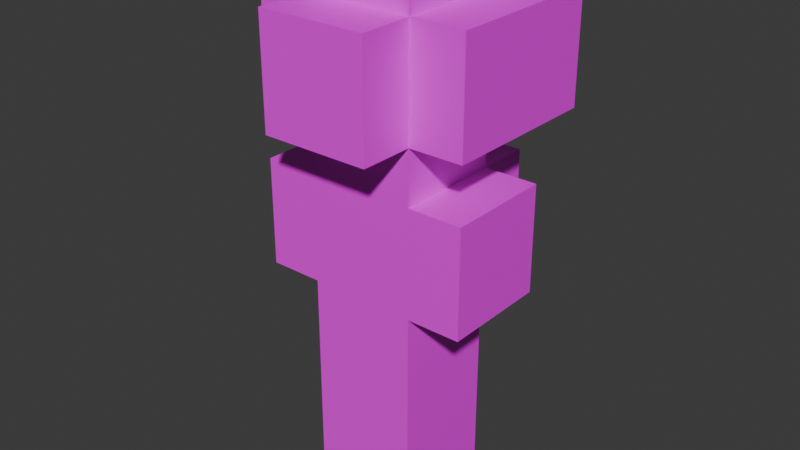 # Source: male_2.blend  (saved by Blender 4.5.87; exported with 4.5.12 LTS)
import bpy
from mathutils import Matrix  # noqa: F401  (used for matrix-valued properties, if any)

bpy.ops.wm.read_factory_settings(use_empty=True)
scene = bpy.context.scene
scene.name = 'Scene'

# ---- collections
col_collection = bpy.data.collections.new('Collection'); scene.collection.children.link(col_collection)

# ---- images (referenced by path relative to the original .blend; pixels are not part of the script)
import os
ASSET_DIR = os.environ.get("B2B_ASSET_DIR", "")  # directory of the original .blend (textures are referenced by path, not embedded)
HERE = os.path.dirname(os.path.abspath(__file__))  # packed textures are extracted next to this script under _unpacked/

def load_image(name, relpath, width, height, colorspace="sRGB"):
    """Load a texture the original file referenced (path relative to the .blend, or extracted next to this script)."""
    p = next((c for c in (os.path.join(HERE, relpath), os.path.join(ASSET_DIR, relpath)) if relpath and os.path.exists(c)), "")
    if p:
        img = bpy.data.images.load(p, check_existing=True)
        img.name = name
    else:  # same state as the original file: an image datablock whose file is absent (Cycles renders it pink)
        img = bpy.data.images.new(name, width, height)
        img.source = "FILE"
        img.filepath = "//" + (relpath or name)
    img.colorspace_settings.name = colorspace
    return img
img_person_1_png = load_image('person_1.png', 'person_1.png', 1024, 1024, 'sRGB')

# ---- materials (node trees are filled in below, after node groups)
mat_material = bpy.data.materials.new('Material')

# ---- material node trees
mat_material.use_nodes = True; mat_material.node_tree.nodes.clear()
_N = mat_material.node_tree.nodes; _L = mat_material.node_tree.links
n0 = _N.new('ShaderNodeBsdfPrincipled'); n0.name = 'Principled BSDF'; n0.location = (-200, 100)
n1 = _N.new('ShaderNodeOutputMaterial'); n1.name = 'Material Output'; n1.location = (200, 100)
n2 = _N.new('ShaderNodeTexImage'); n2.name = 'Image Texture'; n2.location = (-490, 60)
n2.image = img_person_1_png
_L.new(n0.outputs[0], n1.inputs[0])
_L.new(n2.outputs[0], n0.inputs[0])
n1.is_active_output = True

# ---- world
world_world = bpy.data.worlds.new('World'); scene.world = world_world
world_world.use_nodes = True; world_world.node_tree.nodes.clear()
_N = world_world.node_tree.nodes; _L = world_world.node_tree.links
n0 = _N.new('ShaderNodeOutputWorld'); n0.name = 'World Output'; n0.location = (200, 100)
n1 = _N.new('ShaderNodeBackground'); n1.name = 'Background'; n1.location = (-200, 100)
n1.inputs[0].default_value = (0.05088, 0.05088, 0.05088, 1.0)
_L.new(n1.outputs[0], n0.inputs[0])
n0.is_active_output = True
world_world.color = (0.05088, 0.05088, 0.05088)
world_world.sun_shadow_jitter_overblur = 0.0

# ---- meshes
me_cube = bpy.data.meshes.new('Cube')
me_cube.from_pydata([], [], [])
_uv = me_cube.uv_layers.new(name='UVMap')
_uv.uv.foreach_set('vector', [])
me_cube.update()
me_sphere = bpy.data.meshes.new('Sphere')
me_sphere.from_pydata([], [], [])
_uv = me_sphere.uv_layers.new(name='UVMap')
_uv.uv.foreach_set('vector', [])
me_sphere.update()
me_sphere_001 = bpy.data.meshes.new('Sphere.001')
me_sphere_001.from_pydata([(-0.125, -0.125, 0.75), (-0.125, 9.437e-09, 0.75), (-0.125, 0.125, 0.75), (-9.437e-09, -0.125, 0.75), (0.0, 0.0, 0.75), (9.437e-09, 0.125, 0.75), (0.125, -0.125, 0.75), (0.125, -9.437e-09, 0.75), (0.125, 0.125, 0.75), (-0.125, -0.125, 0.625), (-0.125, 9.437e-09, 0.625), (-0.125, 0.125, 0.625), (-9.32e-09, -0.125, 0.625), (0.125, -0.125, 0.625), (0.125, -9.437e-09, 0.625), (0.125, 0.125, 0.625), (-0.125, -0.125, 0.5), (0.125, -0.125, 0.5), (-0.25, -0.125, 0.625), (-0.25, 1.887e-08, 0.625), (-0.25, 0.125, 0.625), (-0.25, -0.125, 0.5), (-0.25, 1.887e-08, 0.5), (-0.25, 0.125, 0.5), (-1.876e-08, -0.25, 0.625), (0.125, -0.25, 0.625), (-0.125, -0.25, 0.625), (-1.876e-08, -0.25, 0.5), (0.125, -0.25, 0.5), (-0.125, -0.25, 0.5), (0.25, -0.125, 0.625), (0.25, -1.887e-08, 0.625), (0.25, 0.125, 0.625), (0.25, -0.125, 0.5), (0.25, -1.887e-08, 0.5), (0.25, 0.125, 0.5), (1.899e-08, 0.25, 0.5), (-0.125, 0.25, 0.5), (-0.125, -0.125, 0.375), (-0.125, 0.125, 0.375), (0.125, -0.125, 0.375), (0.125, 0.125, 0.375), (-0.25, -0.125, 0.375), (-0.25, 1.887e-08, 0.375), (-0.25, 0.125, 0.375), (-1.876e-08, -0.25, 0.375), (0.125, -0.25, 0.375), (-0.125, -0.25, 0.375), (0.25, -0.125, 0.375), (0.25, -1.887e-08, 0.375), (0.25, 0.125, 0.375), (1.899e-08, 0.25, 0.375), (-9.32e-09, -0.125, 0.375), (0.125, -9.437e-09, 0.375), (9.554e-09, 0.125, 0.375), (-0.125, 9.437e-09, 0.375), (-0.125, -0.125, 0.25), (-9.32e-09, -0.125, 0.25), (9.554e-09, 0.125, 0.25), (-0.125, 9.437e-09, 0.25), (1.899e-08, 0.25, 0.25), (0.125, -0.125, 0.25), (0.125, 0.125, 0.25), (0.125, -2.831e-08, 0.25), (0.125, 0.25, 0.25), (-0.125, 0.125, 0.25), (-0.125, 0.25, 0.25), (-0.125, 0.25, 0.125), (1.899e-08, 0.25, 0.125), (0.125, 0.25, 0.125), (-0.125, 0.125, 0.125), (0.125, 0.125, 0.125), (-0.25, -0.125, 0.25), (-0.25, 0.125, 0.25), (-0.25, 3.775e-08, 0.25), (-0.25, -0.125, 0.125), (-0.25, 0.125, 0.125), (0.25, -0.125, 0.25), (0.25, 0.125, 0.25), (0.25, -3.775e-08, 0.25), (0.25, -0.125, 0.125), (0.25, 0.125, 0.125), (0.25, -3.775e-08, 0.125), (-0.25, 3.775e-08, 0.125), (1.899e-08, 0.25, 0.0), (0.125, 0.25, 0.0), (-0.125, 0.25, 0.0), (-0.25, 0.125, 0.0), (0.25, 0.125, 0.0), (0.25, -3.775e-08, 0.0), (-0.125, 0.125, 0.0), (-0.25, -0.125, 0.0), (0.25, -0.125, 0.0), (-0.25, 3.775e-08, 0.0), (0.125, -2.831e-08, 0.0), (-0.125, 2.831e-08, 0.0), (-0.125, 0.125, -0.125), (-0.125, 2.831e-08, -0.125), (0.125, -0.125, -0.125), (0.125, -2.831e-08, -0.125), (0.125, 0.125, -0.125), (-0.125, -0.125, -0.125), (-9.32e-09, -0.125, -0.125), (9.554e-09, 0.125, -0.125), (-0.125, 0.125, -0.375), (0.125, -1.887e-08, -0.375), (0.125, 0.125, -0.375), (1.887e-08, 0.25, 0.75), (0.125, 0.25, 0.75), (-0.125, 0.25, 0.75), (1.899e-08, 0.25, 0.625), (0.125, 0.25, 0.625), (-0.125, 0.25, 0.625), (0.125, 0.25, 0.5), (-0.25, 0.25, 0.625), (-0.25, 0.25, 0.5), (0.25, 0.25, 0.625), (-0.125, -0.125, 0.125), (-9.32e-09, -0.125, 0.125), (0.125, -0.125, 0.125), (0.125, -0.125, 0.0), (-0.125, -0.125, 0.0), (-9.32e-09, -0.125, 0.0), (0.125, 0.125, 0.0), (9.554e-09, 0.125, 0.0), (0.25, 0.25, 0.5), (0.125, 0.25, 0.375), (0.25, 0.25, 0.375), (-0.125, 0.25, 0.375), (-0.25, 0.25, 0.375), (0.125, 0.125, -0.25), (-0.125, -0.125, -0.25), (0.125, -0.125, -0.25), (-9.32e-09, -0.125, -0.25), (-0.125, 0.125, -0.25), (9.554e-09, 0.125, -0.25), (0.125, -1.887e-08, -0.25), (-0.125, 1.887e-08, -0.25), (0.125, -0.125, -0.375), (9.554e-09, 0.125, -0.375), (-0.125, 1.887e-08, -0.375), (-0.125, -0.125, -0.375), (-9.32e-09, -0.125, -0.375), (0.125, -0.125, -0.5), (9.554e-09, 0.125, -0.5), (-0.125, -0.125, -0.5), (-9.32e-09, -0.125, -0.5), (-0.125, 0.125, -0.5), (0.125, 0.125, -0.5), (9.554e-09, 0.0, -0.5), (0.125, -7.451e-09, -0.5), (-0.125, 1.887e-08, -0.5)], [], [(5, 4, 7, 8), (4, 3, 6, 7), (2, 1, 4, 5), (1, 0, 3, 4), (6, 3, 12, 13), (23, 20, 114, 115), (7, 6, 13, 14), (3, 0, 9, 12), (0, 1, 10, 9), (32, 35, 125, 116), (8, 7, 14, 15), (1, 2, 11, 10), (10, 11, 20, 19), (13, 17, 33, 30), (18, 19, 22, 21), (19, 20, 23, 22), (16, 9, 18, 21), (9, 10, 19, 18), (24, 26, 29, 27), (25, 24, 27, 28), (9, 16, 29, 26), (12, 9, 26, 24), (17, 13, 25, 28), (13, 12, 24, 25), (32, 31, 34, 35), (31, 30, 33, 34), (15, 14, 31, 32), (2, 5, 107, 109), (14, 13, 30, 31), (112, 110, 36, 37), (110, 111, 113, 36), (28, 27, 45, 46), (27, 29, 47, 45), (36, 113, 126, 51), (33, 17, 40, 48), (37, 36, 51, 128), (21, 22, 43, 42), (16, 21, 42, 38), (34, 33, 48, 49), (22, 23, 44, 43), (29, 16, 38, 47), (35, 34, 49, 50), (17, 28, 46, 40), (45, 47, 38, 52), (45, 52, 40, 46), (49, 48, 40, 53), (49, 53, 41, 50), (54, 51, 126, 41), (51, 54, 39, 128), (55, 43, 44, 39), (38, 42, 43, 55), (54, 41, 62, 58), (53, 40, 61, 63), (52, 38, 56, 57), (38, 55, 59, 56), (39, 54, 58, 65), (41, 53, 63, 62), (40, 52, 57, 61), (55, 39, 65, 59), (65, 58, 60, 66), (58, 62, 64, 60), (60, 64, 69, 68), (66, 60, 68, 67), (65, 66, 67, 70), (71, 69, 64, 62), (59, 65, 73, 74), (65, 70, 76, 73), (56, 59, 74, 72), (117, 56, 72, 75), (61, 119, 80, 77), (63, 61, 77, 79), (71, 62, 78, 81), (62, 63, 79, 78), (79, 77, 80, 82), (79, 82, 81, 78), (74, 73, 76, 83), (74, 83, 75, 72), (69, 71, 123, 85), (80, 119, 120, 92), (83, 76, 87, 93), (117, 75, 91, 121), (75, 83, 93, 91), (71, 81, 88, 123), (70, 67, 86, 90), (68, 69, 85, 84), (67, 68, 84, 86), (82, 80, 92, 89), (81, 82, 89, 88), (76, 70, 90, 87), (95, 93, 87, 90), (121, 91, 93, 95), (94, 89, 92, 120), (123, 88, 89, 94), (95, 90, 96, 97), (121, 95, 97, 101), (94, 120, 98, 99), (123, 94, 99, 100), (107, 108, 111, 110), (109, 107, 110, 112), (112, 37, 115, 114), (113, 111, 116, 125), (20, 11, 112, 114), (11, 2, 109, 112), (5, 8, 108, 107), (15, 32, 116, 111), (8, 15, 111, 108), (57, 56, 117, 118), (61, 57, 118, 119), (119, 118, 122, 120), (118, 117, 121, 122), (102, 122, 121, 101), (102, 98, 120, 122), (100, 103, 124, 123), (103, 96, 90, 124), (84, 85, 123, 124), (84, 124, 90, 86), (113, 125, 127, 126), (35, 50, 127, 125), (50, 41, 126, 127), (115, 37, 128, 129), (39, 44, 129, 128), (44, 23, 115, 129), (96, 103, 135, 134), (97, 96, 134, 137), (102, 101, 131, 133), (101, 97, 137, 131), (98, 102, 133, 132), (100, 99, 136, 130), (103, 100, 130, 135), (99, 98, 132, 136), (130, 136, 105, 106), (135, 130, 106, 139), (136, 132, 138, 105), (134, 135, 139, 104), (137, 134, 104, 140), (133, 131, 141, 142), (131, 137, 140, 141), (132, 133, 142, 138), (140, 104, 147, 151), (139, 106, 148, 144), (141, 140, 151, 145), (104, 139, 144, 147), (106, 105, 150, 148), (142, 141, 145, 146), (105, 138, 143, 150), (138, 142, 146, 143), (144, 148, 150, 149), (146, 149, 150, 143), (145, 151, 149, 146), (147, 144, 149, 151)])
_uv = me_sphere_001.uv_layers.new(name='UVMap')
_uv.uv.foreach_set('vector', [0.25, 0.5, 0.0, 0.5, 0.0, 0.25, 0.25, 0.25, 0.25, 0.5, 0.0, 0.5, 0.0, 0.25, 0.25, 0.25, 0.25, 0.5, 0.0, 0.5, 0.0, 0.25, 0.25, 0.25, 0.25, 0.5, 0.0, 0.5, 0.0, 0.25, 0.25, 0.25, 0.25, 0.5, 0.0, 0.5, 0.0, 0.25, 0.25, 0.25, 0.25, 0.5, 0.0, 0.5, 0.0, 0.25, 0.25, 0.25, 0.25, 0.5, 0.0, 0.5, 0.0, 0.25, 0.25, 0.25, 0.25, 0.5, 0.0, 0.5, 0.0, 0.25, 0.25, 0.25, 0.25, 0.5, 0.0, 0.5, 0.0, 0.25, 0.25, 0.25, 0.25, 0.5, 0.0, 0.5, 0.0, 0.25, 0.25, 0.25, 0.25, 0.5, 0.0, 0.5, 0.0, 0.25, 0.25, 0.25, 0.25, 0.5, 0.0, 0.5, 0.0, 0.25, 0.25, 0.25, 0.25, 0.5, 0.0, 0.5, 0.0, 0.25, 0.25, 0.25, 0.25, 0.5, 0.0, 0.5, 0.0, 0.25, 0.25, 0.25, 0.25, 0.5, 0.0, 0.5, 0.0, 0.25, 0.25, 0.25, 0.25, 0.5, 0.0, 0.5, 0.0, 0.25, 0.25, 0.25, 0.25, 0.5, 0.0, 0.5, 0.0, 0.25, 0.25, 0.25, 0.25, 0.5, 0.0, 0.5, 0.0, 0.25, 0.25, 0.25, 0.25, 0.5, 0.0, 0.5, 0.0, 0.25, 0.25, 0.25, 0.25, 0.5, 0.0, 0.5, 0.0, 0.25, 0.25, 0.25, 0.25, 0.5, 0.0, 0.5, 0.0, 0.25, 0.25, 0.25, 0.25, 0.5, 0.0, 0.5, 0.0, 0.25, 0.25, 0.25, 0.25, 0.5, 0.0, 0.5, 0.0, 0.25, 0.25, 0.25, 0.25, 0.5, 0.0, 0.5, 0.0, 0.25, 0.25, 0.25, 0.25, 0.5, 0.0, 0.5, 0.0, 0.25, 0.25, 0.25, 0.25, 0.5, 0.0, 0.5, 0.0, 0.25, 0.25, 0.25, 0.25, 0.5, 0.0, 0.5, 0.0, 0.25, 0.25, 0.25, 0.25, 0.5, 0.0, 0.5, 0.0, 0.25, 0.25, 0.25, 0.25, 0.5, 0.0, 0.5, 0.0, 0.25, 0.25, 0.25, 0.25, 1.0, 0.5, 1.0, 0.5, 0.75, 0.25, 0.75, 0.25, 1.0, 0.5, 1.0, 0.5, 0.75, 0.25, 0.75, 0.25, 0.5, 0.0, 0.5, 0.0, 0.25, 0.25, 0.25, 0.25, 0.5, 0.0, 0.5, 0.0, 0.25, 0.25, 0.25, 0.75, 1.0, 0.5, 1.0, 0.5, 0.75, 0.75, 0.75, 0.25, 0.5, 0.0, 0.5, 0.0, 0.25, 0.25, 0.25, 0.5, 1.0, 0.75, 1.0, 0.75, 0.75, 0.5, 0.75, 0.25, 0.5, 0.0, 0.5, 0.0, 0.25, 0.25, 0.25, 0.25, 0.5, 0.0, 0.5, 0.0, 0.25, 0.25, 0.25, 0.25, 0.5, 0.0, 0.5, 0.0, 0.25, 0.25, 0.25, 0.25, 0.5, 0.0, 0.5, 0.0, 0.25, 0.25, 0.25, 0.25, 0.5, 0.0, 0.5, 0.0, 0.25, 0.25, 0.25, 0.25, 0.5, 0.0, 0.5, 0.0, 0.25, 0.25, 0.25, 0.25, 0.5, 0.0, 0.5, 0.0, 0.25, 0.25, 0.25, 0.25, 0.5, 0.0, 0.5, 0.0, 0.25, 0.25, 0.25, 0.25, 0.5, 0.0, 0.5, 0.0, 0.25, 0.25, 0.25, 0.25, 0.5, 0.0, 0.5, 0.0, 0.25, 0.25, 0.25, 0.25, 0.5, 0.0, 0.5, 0.0, 0.25, 0.25, 0.25, 0.0, 1.0, 0.0, 0.75, 0.25, 0.75, 0.25, 1.0, 0.0, 1.0, 0.0, 0.75, 0.25, 0.75, 0.25, 1.0, 0.25, 0.5, 0.0, 0.5, 0.0, 0.25, 0.25, 0.25, 0.25, 0.5, 0.0, 0.5, 0.0, 0.25, 0.25, 0.25, 0.0, 1.0, 0.0, 0.75, 0.25, 0.75, 0.25, 1.0, 0.0, 1.0, 0.0, 0.75, 0.25, 0.75, 0.25, 1.0, 0.0, 1.0, 0.0, 0.75, 0.25, 0.75, 0.25, 1.0, 0.0, 1.0, 0.0, 0.75, 0.25, 0.75, 0.25, 1.0, 0.0, 1.0, 0.0, 0.75, 0.25, 0.75, 0.25, 1.0, 0.0, 1.0, 0.0, 0.75, 0.25, 0.75, 0.25, 1.0, 0.0, 1.0, 0.0, 0.75, 0.25, 0.75, 0.25, 1.0, 0.0, 1.0, 0.0, 0.75, 0.25, 0.75, 0.25, 1.0, 0.0, 0.25, 0.0, 0.0, 0.25, 0.0, 0.25, 0.25, 0.0, 0.25, 0.0, 0.0, 0.25, 0.0, 0.25, 0.25, 0.0, 0.25, 0.0, 0.0, 0.25, 0.0, 0.25, 0.25, 0.0, 0.25, 0.0, 0.0, 0.25, 0.0, 0.25, 0.25, 0.0, 0.25, 0.0, 0.0, 0.25, 0.0, 0.25, 0.25, 0.0, 0.25, 0.0, 0.0, 0.25, 0.0, 0.25, 0.25, 0.0, 0.25, 0.0, 0.0, 0.25, 0.0, 0.25, 0.25, 0.0, 0.25, 0.0, 0.0, 0.25, 0.0, 0.25, 0.25, 0.0, 0.25, 0.0, 0.0, 0.25, 0.0, 0.25, 0.25, 0.0, 0.25, 0.0, 0.0, 0.25, 0.0, 0.25, 0.25, 0.0, 0.25, 0.0, 0.0, 0.25, 0.0, 0.25, 0.25, 0.0, 0.25, 0.0, 0.0, 0.25, 0.0, 0.25, 0.25, 0.0, 0.25, 0.0, 0.0, 0.25, 0.0, 0.25, 0.25, 0.0, 0.25, 0.0, 0.0, 0.25, 0.0, 0.25, 0.25, 0.0, 0.25, 0.0, 0.0, 0.25, 0.0, 0.25, 0.25, 0.0, 0.25, 0.0, 0.0, 0.25, 0.0, 0.25, 0.25, 0.0, 0.25, 0.0, 0.0, 0.25, 0.0, 0.25, 0.25, 0.0, 0.25, 0.0, 0.0, 0.25, 0.0, 0.25, 0.25, 0.0, 0.25, 0.0, 0.0, 0.25, 0.0, 0.25, 0.25, 0.0, 0.25, 0.0, 0.0, 0.25, 0.0, 0.25, 0.25, 0.0, 0.25, 0.0, 0.0, 0.25, 0.0, 0.25, 0.25, 0.0, 0.25, 0.0, 0.0, 0.25, 0.0, 0.25, 0.25, 0.0, 0.25, 0.0, 0.0, 0.25, 0.0, 0.25, 0.25, 0.0, 0.25, 0.0, 0.0, 0.25, 0.0, 0.25, 0.25, 0.0, 0.25, 0.0, 0.0, 0.25, 0.0, 0.25, 0.25, 0.0, 0.25, 0.0, 0.0, 0.25, 0.0, 0.25, 0.25, 0.0, 0.25, 0.0, 0.0, 0.25, 0.0, 0.25, 0.25, 0.0, 0.25, 0.0, 0.0, 0.25, 0.0, 0.25, 0.25, 0.0, 0.25, 0.0, 0.0, 0.25, 0.0, 0.25, 0.25, 0.0, 0.25, 0.0, 0.0, 0.25, 0.0, 0.25, 0.25, 0.0, 0.25, 0.0, 0.0, 0.25, 0.0, 0.25, 0.25, 0.0, 0.25, 0.0, 0.0, 0.25, 0.0, 0.25, 0.25, 0.0, 0.25, 0.0, 0.0, 0.25, 0.0, 0.25, 0.25, 0.0, 0.25, 0.0, 0.0, 0.25, 0.0, 0.25, 0.25, 0.0, 0.25, 0.0, 0.0, 0.25, 0.0, 0.25, 0.25, 0.0, 0.25, 0.0, 0.0, 0.25, 0.0, 0.25, 0.25, 0.0, 0.25, 0.0, 0.0, 0.25, 0.0, 0.25, 0.25, 0.0, 0.25, 0.0, 0.0, 0.25, 0.0, 0.25, 0.25, 0.25, 0.5, 0.0, 0.5, 0.0, 0.25, 0.25, 0.25, 0.25, 0.5, 0.0, 0.5, 0.0, 0.25, 0.25, 0.25, 0.25, 0.5, 0.0, 0.5, 0.0, 0.25, 0.25, 0.25, 0.25, 0.5, 0.0, 0.5, 0.0, 0.25, 0.25, 0.25, 0.25, 0.5, 0.0, 0.5, 0.0, 0.25, 0.25, 0.25, 0.25, 0.5, 0.0, 0.5, 0.0, 0.25, 0.25, 0.25, 0.25, 0.5, 0.0, 0.5, 0.0, 0.25, 0.25, 0.25, 0.25, 0.5, 0.0, 0.5, 0.0, 0.25, 0.25, 0.25, 0.25, 0.5, 0.0, 0.5, 0.0, 0.25, 0.25, 0.25, 0.0, 0.25, 0.0, 0.0, 0.25, 0.0, 0.25, 0.25, 0.0, 0.25, 0.0, 0.0, 0.25, 0.0, 0.25, 0.25, 0.0, 0.25, 0.0, 0.0, 0.25, 0.0, 0.25, 0.25, 0.0, 0.25, 0.0, 0.0, 0.25, 0.0, 0.25, 0.25, 0.0, 0.25, 0.0, 0.0, 0.25, 0.0, 0.25, 0.25, 0.0, 0.25, 0.0, 0.0, 0.25, 0.0, 0.25, 0.25, 0.0, 0.25, 0.0, 0.0, 0.25, 0.0, 0.25, 0.25, 0.0, 0.25, 0.0, 0.0, 0.25, 0.0, 0.25, 0.25, 0.0, 0.25, 0.0, 0.0, 0.25, 0.0, 0.25, 0.25, 0.0, 0.25, 0.0, 0.0, 0.25, 0.0, 0.25, 0.25, 0.25, 0.5, 0.0, 0.5, 0.0, 0.25, 0.25, 0.25, 0.25, 0.5, 0.0, 0.5, 0.0, 0.25, 0.25, 0.25, 0.25, 0.5, 0.0, 0.5, 0.0, 0.25, 0.25, 0.25, 0.25, 0.5, 0.0, 0.5, 0.0, 0.25, 0.25, 0.25, 0.25, 0.5, 0.0, 0.5, 0.0, 0.25, 0.25, 0.25, 0.25, 0.5, 0.0, 0.5, 0.0, 0.25, 0.25, 0.25, 0.25, 0.0, 0.5, 0.0, 0.5, 0.25, 0.25, 0.25, 0.25, 0.0, 0.5, 0.0, 0.5, 0.25, 0.25, 0.25, 0.25, 0.0, 0.5, 0.0, 0.5, 0.25, 0.25, 0.25, 0.25, 0.0, 0.5, 0.0, 0.5, 0.25, 0.25, 0.25, 0.25, 0.0, 0.5, 0.0, 0.5, 0.25, 0.25, 0.25, 0.25, 0.0, 0.5, 0.0, 0.5, 0.25, 0.25, 0.25, 0.25, 0.0, 0.5, 0.0, 0.5, 0.25, 0.25, 0.25, 0.25, 0.0, 0.5, 0.0, 0.5, 0.25, 0.25, 0.25, 0.25, 0.0, 0.5, 0.0, 0.5, 0.25, 0.25, 0.25, 0.25, 0.0, 0.5, 0.0, 0.5, 0.25, 0.25, 0.25, 0.25, 0.0, 0.5, 0.0, 0.5, 0.25, 0.25, 0.25, 0.25, 0.0, 0.5, 0.0, 0.5, 0.25, 0.25, 0.25, 0.25, 0.0, 0.5, 0.0, 0.5, 0.25, 0.25, 0.25, 0.25, 0.0, 0.5, 0.0, 0.5, 0.25, 0.25, 0.25, 0.25, 0.0, 0.5, 0.0, 0.5, 0.25, 0.25, 0.25, 0.25, 0.0, 0.5, 0.0, 0.5, 0.25, 0.25, 0.25, 0.25, 0.0, 0.5, 0.0, 0.5, 0.25, 0.25, 0.25, 0.25, 0.0, 0.5, 0.0, 0.5, 0.25, 0.25, 0.25, 0.25, 0.0, 0.5, 0.0, 0.5, 0.25, 0.25, 0.25, 0.25, 0.0, 0.5, 0.0, 0.5, 0.25, 0.25, 0.25, 0.25, 0.0, 0.5, 0.0, 0.5, 0.25, 0.25, 0.25, 0.25, 0.0, 0.5, 0.0, 0.5, 0.25, 0.25, 0.25, 0.25, 0.0, 0.5, 0.0, 0.5, 0.25, 0.25, 0.25, 0.25, 0.0, 0.5, 0.0, 0.5, 0.25, 0.25, 0.25, 0.25, 0.0, 0.5, 0.0, 0.5, 0.25, 0.25, 0.25, 0.25, 0.0, 0.5, 0.0, 0.5, 0.25, 0.25, 0.25, 0.25, 0.0, 0.5, 0.0, 0.5, 0.25, 0.25, 0.25, 0.25, 0.0, 0.5, 0.0, 0.5, 0.25, 0.25, 0.25])
me_sphere_001.materials.append(mat_material)
me_sphere_001.update()

# ---- objects
ob_block00 = bpy.data.objects.new('Block00', None)
ob_block01 = bpy.data.objects.new('Block01', None)
ob_cube = bpy.data.objects.new('Cube', me_cube)
ob_sphere = bpy.data.objects.new('Sphere', me_sphere)
ob_sphere_001 = bpy.data.objects.new('Sphere.001', me_sphere_001)

# ---- transforms, parenting, visibility, modifiers, constraints
ob_block00.location = (0.0, 0.0, 0.0)
ob_block00.rotation_euler = (0.0, -0.0, 1.571)
ob_block00.empty_display_type = 'CUBE'
ob_block00.empty_display_size = 0.5
ob_block01.location = (0.0, 0.0, 1.0)
ob_block01.empty_display_type = 'CUBE'
ob_block01.empty_display_size = 0.5
ob_cube.location = (0.0, 0.0, -0.4686)
ob_cube.rotation_euler = (0.0, -0.0, 1.571)
ob_sphere.location = (0.0, 0.0, -0.4725)
ob_sphere.rotation_euler = (0.0, -0.0, 1.571)
ob_sphere_001.location = (0.0, 0.0, 0.0)

# ---- collection membership
col_collection.objects.link(ob_block00)
col_collection.objects.link(ob_block01)
col_collection.objects.link(ob_cube)
col_collection.objects.link(ob_sphere)
col_collection.objects.link(ob_sphere_001)

# ---- scene / render settings (as saved in the file)
scene.frame_start = 1; scene.frame_end = 250; scene.frame_set(1)
scene.render.engine = 'BLENDER_EEVEE_NEXT'
bpy.context.view_layer.update()

# ---- added for rendering (the .blend has no active camera and no usable light): camera, sun
cam_auto = bpy.data.cameras.new('AutoCamera')
cam_auto.lens = 50.0
cam_auto.sensor_width = 36.0
cam_auto.clip_end = 1000.0
ob_auto_camera = bpy.data.objects.new('AutoCamera', cam_auto)
scene.collection.objects.link(ob_auto_camera)
ob_auto_camera.location = (1.32875, -1.5945, 1.188)
ob_auto_camera.rotation_euler = (1.09748, -7.21219e-08, 0.694738)
scene.camera = ob_auto_camera
light_auto_sun = bpy.data.lights.new('AutoSun', 'SUN')
light_auto_sun.energy = 3.0
light_auto_sun.angle = 0.0523599
ob_auto_sun = bpy.data.objects.new('AutoSun', light_auto_sun)
scene.collection.objects.link(ob_auto_sun)
ob_auto_sun.rotation_euler = (0.872665, 0.174533, 0.523599)
bpy.context.view_layer.update()
